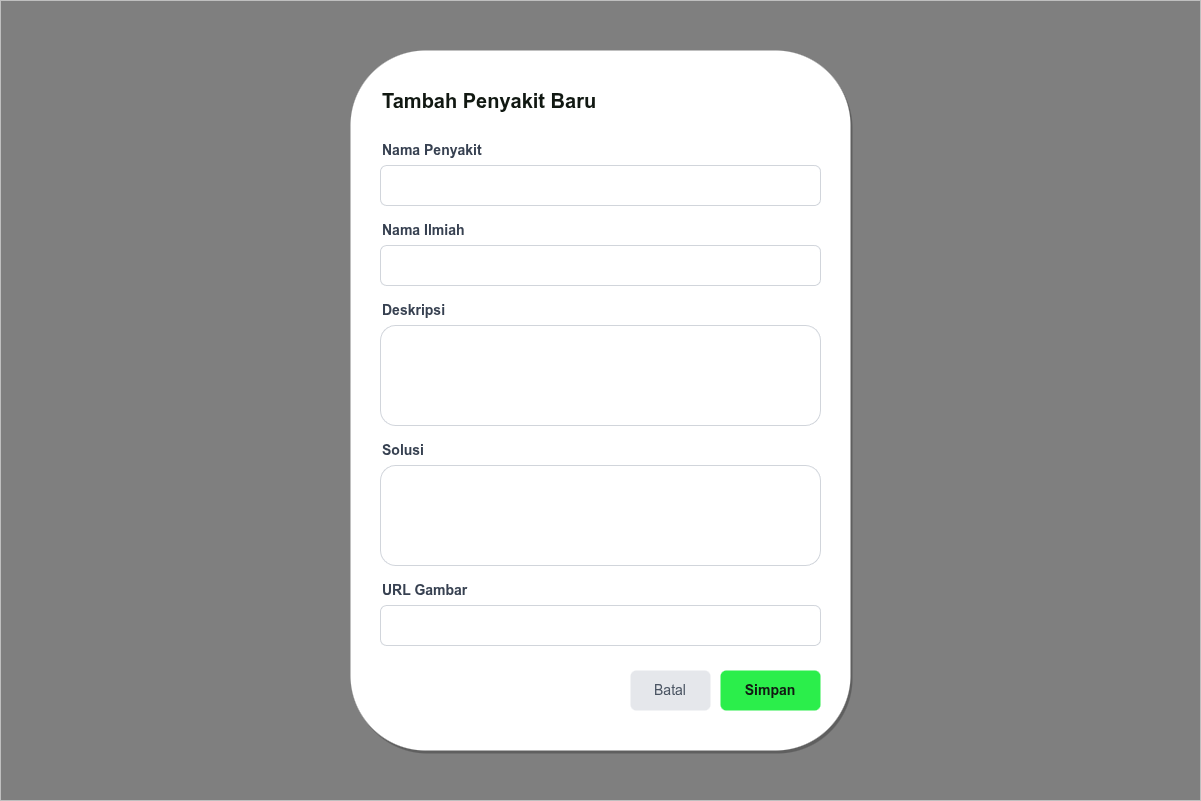

The diagram above was exported from draw.io. Its source (the exported page's mxGraphModel, read from the mxfile embedded in the PNG):
<mxGraphModel dx="792" dy="797" grid="1" gridSize="10" guides="1" tooltips="1" connect="1" arrows="1" fold="1" page="1" pageScale="1" pageWidth="1200" pageHeight="800" math="0" shadow="0">
  <root>
    <mxCell id="0" />
    <mxCell id="1" parent="0" />
    <mxCell id="overlay" value="" style="rounded=0;whiteSpace=wrap;html=1;fillColor=#000000;fillOpacity=50;strokeColor=none;" parent="1" vertex="1">
      <mxGeometry width="1200" height="800" as="geometry" />
    </mxCell>
    <mxCell id="modal" value="" style="rounded=1;whiteSpace=wrap;html=1;fillColor=#FFFFFF;strokeColor=none;shadow=1;" parent="1" vertex="1">
      <mxGeometry x="350" y="50" width="500" height="700" as="geometry" />
    </mxCell>
    <mxCell id="title" value="Tambah Penyakit Baru" style="text;html=1;strokeColor=none;fillColor=none;align=left;verticalAlign=middle;whiteSpace=wrap;rounded=0;fontColor=#111812;fontSize=20;fontStyle=1;" parent="1" vertex="1">
      <mxGeometry x="380" y="80" width="300" height="40" as="geometry" />
    </mxCell>
    <mxCell id="lbl_nama" value="Nama Penyakit" style="text;html=1;strokeColor=none;fillColor=none;align=left;verticalAlign=middle;whiteSpace=wrap;rounded=0;fontColor=#374151;fontSize=14;fontStyle=1;" parent="1" vertex="1">
      <mxGeometry x="380" y="140" width="150" height="20" as="geometry" />
    </mxCell>
    <mxCell id="in_nama" value="" style="rounded=1;whiteSpace=wrap;html=1;fillColor=#FFFFFF;strokeColor=#D1D5DB;" parent="1" vertex="1">
      <mxGeometry x="380" y="165" width="440" height="40" as="geometry" />
    </mxCell>
    <mxCell id="lbl_latin" value="Nama Ilmiah" style="text;html=1;strokeColor=none;fillColor=none;align=left;verticalAlign=middle;whiteSpace=wrap;rounded=0;fontColor=#374151;fontSize=14;fontStyle=1;" parent="1" vertex="1">
      <mxGeometry x="380" y="220" width="150" height="20" as="geometry" />
    </mxCell>
    <mxCell id="in_latin" value="" style="rounded=1;whiteSpace=wrap;html=1;fillColor=#FFFFFF;strokeColor=#D1D5DB;" parent="1" vertex="1">
      <mxGeometry x="380" y="245" width="440" height="40" as="geometry" />
    </mxCell>
    <mxCell id="lbl_desc" value="Deskripsi" style="text;html=1;strokeColor=none;fillColor=none;align=left;verticalAlign=middle;whiteSpace=wrap;rounded=0;fontColor=#374151;fontSize=14;fontStyle=1;" parent="1" vertex="1">
      <mxGeometry x="380" y="300" width="150" height="20" as="geometry" />
    </mxCell>
    <mxCell id="in_desc" value="" style="rounded=1;whiteSpace=wrap;html=1;fillColor=#FFFFFF;strokeColor=#D1D5DB;" parent="1" vertex="1">
      <mxGeometry x="380" y="325" width="440" height="100" as="geometry" />
    </mxCell>
    <mxCell id="lbl_sol" value="Solusi" style="text;html=1;strokeColor=none;fillColor=none;align=left;verticalAlign=middle;whiteSpace=wrap;rounded=0;fontColor=#374151;fontSize=14;fontStyle=1;" parent="1" vertex="1">
      <mxGeometry x="380" y="440" width="150" height="20" as="geometry" />
    </mxCell>
    <mxCell id="in_sol" value="" style="rounded=1;whiteSpace=wrap;html=1;fillColor=#FFFFFF;strokeColor=#D1D5DB;" parent="1" vertex="1">
      <mxGeometry x="380" y="465" width="440" height="100" as="geometry" />
    </mxCell>
    <mxCell id="lbl_img" value="URL Gambar" style="text;html=1;strokeColor=none;fillColor=none;align=left;verticalAlign=middle;whiteSpace=wrap;rounded=0;fontColor=#374151;fontSize=14;fontStyle=1;" parent="1" vertex="1">
      <mxGeometry x="380" y="580" width="150" height="20" as="geometry" />
    </mxCell>
    <mxCell id="in_img" value="" style="rounded=1;whiteSpace=wrap;html=1;fillColor=#FFFFFF;strokeColor=#D1D5DB;" parent="1" vertex="1">
      <mxGeometry x="380" y="605" width="440" height="40" as="geometry" />
    </mxCell>
    <mxCell id="btn_cancel" value="Batal" style="rounded=1;whiteSpace=wrap;html=1;fillColor=#E5E7EB;strokeColor=none;fontColor=#4B5563;fontSize=14;" parent="1" vertex="1">
      <mxGeometry x="630" y="670" width="80" height="40" as="geometry" />
    </mxCell>
    <mxCell id="btn_save" value="Simpan" style="rounded=1;whiteSpace=wrap;html=1;fillColor=#2BEE4B;strokeColor=none;fontColor=#111812;fontStyle=1;fontSize=14;" parent="1" vertex="1">
      <mxGeometry x="720" y="670" width="100" height="40" as="geometry" />
    </mxCell>
  </root>
</mxGraphModel>